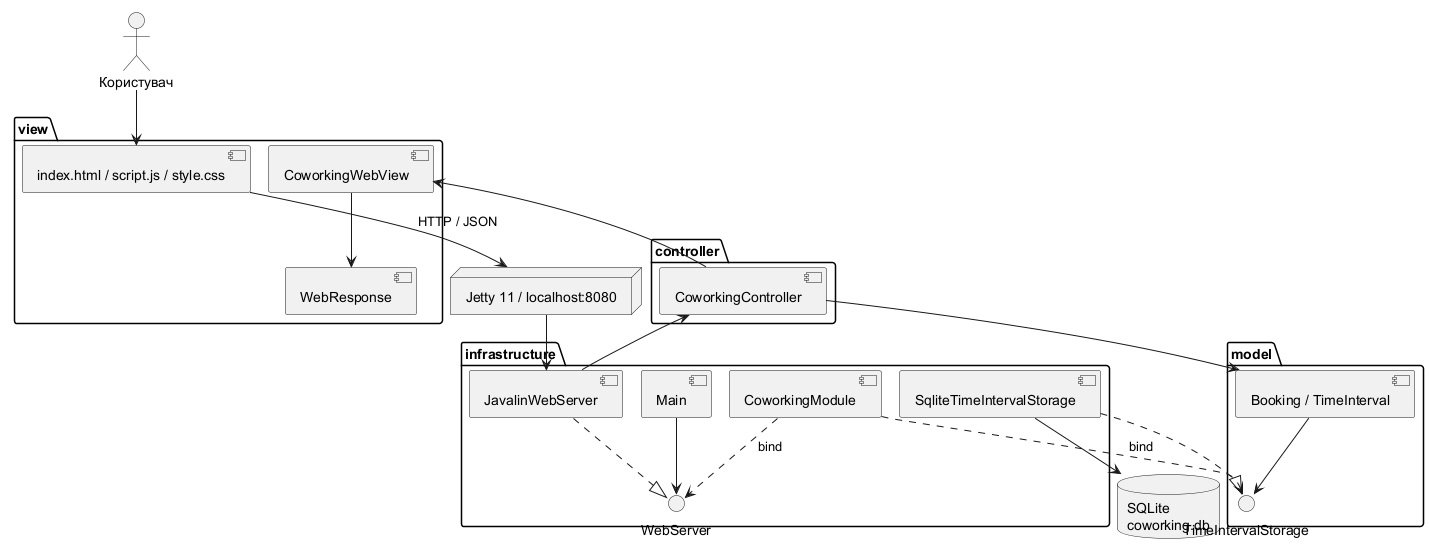

The diagram above was rendered by PlantUML. Its source (embedded in the PNG):
@startuml
!pragma layout smetana
actor "Користувач" as User
node "Jetty 11 / localhost:8080" as Jetty
database "SQLite\ncoworking.db" as DB
package view {
 [index.html / script.js / style.css] as Page
 [CoworkingWebView] as View
 [WebResponse] as Response
}
package controller {
 [CoworkingController] as Controller
}
package model {
 [Booking / TimeInterval] as Model
 () TimeIntervalStorage as Storage
}
package infrastructure {
 [Main] as Main
 [CoworkingModule] as Module
 () WebServer as Server
 [JavalinWebServer] as Adapter
 [SqliteTimeIntervalStorage] as Sqlite
}
User --> Page
Page --> Jetty : HTTP / JSON
Jetty --> Adapter
Adapter --> Controller
Controller --> Model
Controller --> View
View --> Response
Model --> Storage
Sqlite ..|> Storage
Sqlite --> DB
Adapter ..|> Server
Main --> Server
Module ..> Storage : bind
Module ..> Server : bind
@enduml